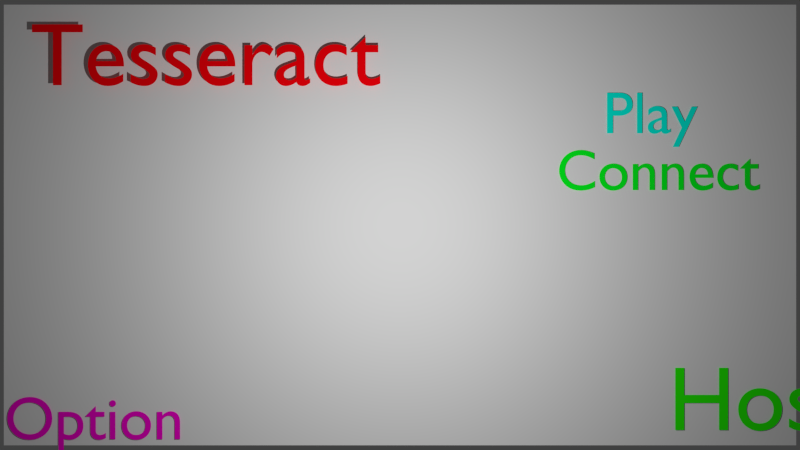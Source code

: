 # Source: Main_Menu.blend  (saved by Blender 2.73.0; exported with 4.5.12 LTS)
import bpy
from mathutils import Matrix  # noqa: F401  (used for matrix-valued properties, if any)

bpy.ops.wm.read_factory_settings(use_empty=True)
scene = bpy.context.scene
scene.name = 'Game Menu'

# ---- collections
col_collection_1 = bpy.data.collections.new('Collection 1'); scene.collection.children.link(col_collection_1)

# ---- materials (node trees are filled in below, after node groups)
mat_material_003 = bpy.data.materials.new('Material.003')
mat_material_003.alpha_threshold = 0.0
mat_material_003.use_transparent_shadow = False
mat_material_003.diffuse_color = (0.0227, 1.0, 0.0, 1.0)
mat_material_003.roughness = 0.5
mat_material_002 = bpy.data.materials.new('Material.002')
mat_material_002.alpha_threshold = 0.0
mat_material_002.use_transparent_shadow = False
mat_material_002.diffuse_color = (1.0, 0.0, 0.003955, 1.0)
mat_material_002.specular_color = (0.03879, 0.0, 1.0)
mat_material_002.roughness = 0.5
mat_material_001 = bpy.data.materials.new('Material.001')
mat_material_001.alpha_threshold = 0.0
mat_material_001.use_transparent_shadow = False
mat_material_001.diffuse_color = (0.1065, 0.1065, 0.1065, 1.0)
mat_material_001.roughness = 0.5
mat_material = bpy.data.materials.new('Material')
mat_material.alpha_threshold = 0.0
mat_material.use_transparent_shadow = False
mat_material.preview_render_type = 'FLAT'
mat_material.roughness = 0.5
mat_material_004 = bpy.data.materials.new('Material.004')
mat_material_004.alpha_threshold = 0.0
mat_material_004.use_transparent_shadow = False
mat_material_004.diffuse_color = (1.0, 0.0, 0.6623, 1.0)
mat_material_004.roughness = 0.5
mat_material_005 = bpy.data.materials.new('Material.005')
mat_material_005.alpha_threshold = 0.0
mat_material_005.use_transparent_shadow = False
mat_material_005.diffuse_color = (0.0, 1.0, 0.8011, 1.0)
mat_material_005.roughness = 0.5
mat_material_006 = bpy.data.materials.new('Material.006')
mat_material_006.alpha_threshold = 0.0
mat_material_006.use_transparent_shadow = False
mat_material_006.diffuse_color = (0.0008231, 1.0, 0.01564, 1.0)
mat_material_006.roughness = 0.5

# ---- material node trees

# ---- world
world_world = bpy.data.worlds.new('World'); scene.world = world_world
world_world.color = (0.05088, 0.05088, 0.05088)
world_world.use_sun_shadow = False
world_world.sun_shadow_jitter_overblur = 0.0
world_world.cycles.sampling_method = 'MANUAL'
world_world.cycles.sample_map_resolution = 256

# ---- cameras
cam_camera_001 = bpy.data.cameras.new('Camera.001')
cam_camera_001.clip_end = 100.0
cam_camera_001.lens = 35.0
cam_camera_001.sensor_width = 32.0
cam_camera_001.sensor_height = 18.0
cam_camera_001.display_size = 2.0
cam_camera_001.dof.focus_distance = 0.0
cam_camera_001.dof.aperture_fstop = 128.0

# ---- lights
light_area = bpy.data.lights.new('Area', 'AREA')
light_area.transmission_factor = 0.0
light_area.energy = 78.54
light_area.shadow_buffer_clip_start = 0.5
light_area.shadow_soft_size = 0.1
light_area.shadow_maximum_resolution = 0.006
light_area.use_absolute_resolution = True
light_area.size = 0.1
light_area.size_y = 0.1
light_area.cycles.use_multiple_importance_sampling = False

# ---- meshes
me_plane_006 = bpy.data.meshes.new('Plane.006')
me_plane_006.from_pydata([(-1.0, -1.0, 0.0), (1.0, -1.0, 0.0), (-1.0, 1.0, 0.0), (1.0, 1.0, 0.0)], [], [(0, 1, 3, 2)])
me_plane_006.use_remesh_preserve_volume = False
me_plane_006.use_remesh_preserve_attributes = False
me_plane_006.use_mirror_vertex_groups = False
me_plane_006.update()
me_plane_005 = bpy.data.meshes.new('Plane.005')
me_plane_005.from_pydata([(-1.0, -1.0, 0.0), (1.0, -1.0, 0.0), (-1.0, 1.0, 0.0), (1.0, 1.0, 0.0)], [], [(0, 1, 3, 2)])
me_plane_005.use_remesh_preserve_volume = False
me_plane_005.use_remesh_preserve_attributes = False
me_plane_005.use_mirror_vertex_groups = False
me_plane_005.update()
me_plane_004 = bpy.data.meshes.new('Plane.004')
me_plane_004.from_pydata([(-1.0, -1.0, 0.0), (1.0, -1.0, 0.0), (-1.0, 1.0, 0.0), (1.0, 1.0, 0.0)], [], [(0, 1, 3, 2)])
me_plane_004.use_remesh_preserve_volume = False
me_plane_004.use_remesh_preserve_attributes = False
me_plane_004.use_mirror_vertex_groups = False
me_plane_004.update()
me_plane_002 = bpy.data.meshes.new('Plane.002')
me_plane_002.from_pydata([(-1.0, -1.0, 0.0), (1.0, -1.0, 0.0), (-1.0, 1.0, 0.0), (1.0, 1.0, 0.0)], [], [(0, 1, 3, 2)])
_uv = me_plane_002.uv_layers.new(name='UVMap')
_uv.uv.foreach_set('vector', [0.0, 0.0, 1.0, 0.0, 1.0, 1.0, 0.0, 1.0])
me_plane_002.use_remesh_preserve_volume = False
me_plane_002.use_remesh_preserve_attributes = False
me_plane_002.use_mirror_vertex_groups = False
me_plane_002.update()
me_plane_001 = bpy.data.meshes.new('Plane.001')
me_plane_001.from_pydata([(-1.0, -1.0, 0.0), (1.0, -1.0, 0.0), (-1.0, 1.0, 0.0), (1.0, 1.0, 0.0)], [], [(0, 1, 3, 2)])
me_plane_001.use_remesh_preserve_volume = False
me_plane_001.use_remesh_preserve_attributes = False
me_plane_001.use_mirror_vertex_groups = False
me_plane_001.update()
me_plane = bpy.data.meshes.new('Plane')
me_plane.from_pydata([], [], [])
_uv = me_plane.uv_layers.new(name='UVMap')
_uv.uv.foreach_set('vector', [])
me_plane.materials.append(mat_material_001)
me_plane.materials.append(mat_material)
me_plane.use_remesh_preserve_volume = False
me_plane.use_remesh_preserve_attributes = False
me_plane.use_mirror_vertex_groups = False
me_plane.update()

# ---- curves / text
txt_text_001 = bpy.data.curves.new('Text.001', 'FONT')
txt_text_001.dimensions = '2D'
txt_text_001.body = 'Host'
txt_text_001.materials.append(mat_material_003)
txt_text_001.use_path_clamp = True
txt_text_001.bevel_resolution = 0
txt_text = bpy.data.curves.new('Text', 'FONT')
txt_text.dimensions = '2D'
txt_text.body = 'Tesseract'
txt_text.materials.append(mat_material_002)
txt_text.use_path_clamp = True
txt_text.bevel_resolution = 0
txt_text_002 = bpy.data.curves.new('Text.002', 'FONT')
txt_text_002.dimensions = '2D'
txt_text_002.body = 'Option'
txt_text_002.materials.append(mat_material_004)
txt_text_002.use_path_clamp = True
txt_text_002.bevel_resolution = 0
txt_text_003 = bpy.data.curves.new('Text.003', 'FONT')
txt_text_003.dimensions = '2D'
txt_text_003.body = 'Play'
txt_text_003.materials.append(mat_material_005)
txt_text_003.use_path_clamp = True
txt_text_003.bevel_resolution = 0
txt_text_004 = bpy.data.curves.new('Text.004', 'FONT')
txt_text_004.dimensions = '2D'
txt_text_004.body = 'Connect'
txt_text_004.materials.append(mat_material_006)
txt_text_004.use_path_clamp = True
txt_text_004.bevel_resolution = 0

# ---- objects
ob_plane_003 = bpy.data.objects.new('Plane.003', me_plane_006)
ob_plane_002 = bpy.data.objects.new('Plane.002', me_plane_005)
ob_connect_plane = bpy.data.objects.new('Connect.Plane', me_plane_004)
ob_plane_001 = bpy.data.objects.new('Plane.001', me_plane_002)
ob_play_plane = bpy.data.objects.new('Play.Plane', me_plane_001)
ob_host = bpy.data.objects.new('Host', txt_text_001)
ob_tesseract = bpy.data.objects.new('Tesseract', txt_text)
ob_area = bpy.data.objects.new('Area', light_area)
ob_background = bpy.data.objects.new('Background', me_plane)
ob_camera = bpy.data.objects.new('Camera', cam_camera_001)
ob_option = bpy.data.objects.new('Option', txt_text_002)
ob_play = bpy.data.objects.new('Play', txt_text_003)
ob_connect = bpy.data.objects.new('Connect', txt_text_004)

# ---- transforms, parenting, visibility, modifiers, constraints
ob_plane_003.location = (2.776, -1.634, 0.01103)
ob_plane_003.scale = (0.4729, 0.1785, 0.4729)
ob_plane_003.hide_render = True
ob_plane_003.lineart.crease_threshold = 0.0
ob_plane_002.location = (-2.866, -1.768, 0.01103)
ob_plane_002.scale = (0.4717, 0.1204, 0.4817)
ob_plane_002.hide_render = True
ob_plane_002.lineart.crease_threshold = 0.0
ob_connect_plane.location = (2.139, 0.3998, 0.01103)
ob_connect_plane.scale = (0.7765, 0.1644, 0.7924)
ob_connect_plane.hide_render = True
ob_connect_plane.lineart.crease_threshold = 0.0
ob_plane_001.location = (0.0, 0.0, 0.0)
ob_plane_001.scale = (3.377, 1.878, 1.878)
ob_plane_001.lineart.crease_threshold = 0.0
ob_play_plane.location = (2.138, 0.8928, 0.01162)
ob_play_plane.scale = (0.4634, 0.1987, 0.1987)
ob_play_plane.hide_render = True
ob_play_plane.lineart.crease_threshold = 0.0
ob_host.location = (2.284, -1.744, 0.01419)
ob_host.scale = (0.7756, 0.7756, 0.7756)
ob_host.lineart.crease_threshold = 0.0
ob_tesseract.location = (-3.117, 1.179, 0.07855)
ob_tesseract.scale = (0.7519, 0.7519, 0.7519)
ob_tesseract.color = (0.0004036, 0.0005155, 0.0004269, 1.0)
ob_tesseract.lineart.crease_threshold = 0.0
ob_area.location = (0.0, 0.0, 3.241)
ob_area.lineart.crease_threshold = 0.0
ob_background.location = (0.0, 0.0, 0.0)
ob_background.scale = (3.427, 1.896, 1.896)
ob_background.lineart.crease_threshold = 0.0
ob_camera.location = (0.0, 0.0, 7.458)
ob_camera.lineart.crease_threshold = 0.0
ob_option.location = (-3.364, -1.823, 0.01419)
ob_option.scale = (0.521, 0.521, 0.521)
ob_option.lineart.crease_threshold = 0.0
ob_play.location = (1.726, 0.7802, 0.01419)
ob_play.scale = (0.5051, 0.5051, 0.5051)
ob_play.lineart.crease_threshold = 0.0
ob_connect.location = (1.33, 0.297, 0.01419)
ob_connect.scale = (0.4923, 0.4923, 0.4923)
ob_connect.color = (0.005561, 0.00261, 1.0, 1.0)
ob_connect.lineart.crease_threshold = 0.0

# ---- collection membership
col_collection_1.objects.link(ob_plane_003)
col_collection_1.objects.link(ob_plane_002)
col_collection_1.objects.link(ob_connect_plane)
col_collection_1.objects.link(ob_plane_001)
col_collection_1.objects.link(ob_play_plane)
col_collection_1.objects.link(ob_host)
col_collection_1.objects.link(ob_tesseract)
col_collection_1.objects.link(ob_area)
col_collection_1.objects.link(ob_background)
col_collection_1.objects.link(ob_camera)
col_collection_1.objects.link(ob_option)
col_collection_1.objects.link(ob_play)
col_collection_1.objects.link(ob_connect)

# ---- scene / render settings (as saved in the file)
scene.camera = ob_camera
scene.frame_start = 1; scene.frame_end = 250; scene.frame_set(39)
scene.render.engine = 'BLENDER_EEVEE_NEXT'
scene.render.resolution_percentage = 50
scene.render.dither_intensity = 0.0
scene.cycles.use_denoising = False
scene.cycles.samples = 10
scene.cycles.sampling_pattern = 'TABULATED_SOBOL'
scene.cycles.light_sampling_threshold = 0.0
scene.cycles.use_adaptive_sampling = False
scene.cycles.use_light_tree = False
scene.cycles.blur_glossy = 0.0
scene.cycles.pixel_filter_type = 'GAUSSIAN'
scene.cycles.sample_clamp_indirect = 0.0
scene.view_settings.view_transform = 'Standard'
bpy.context.view_layer.update()
